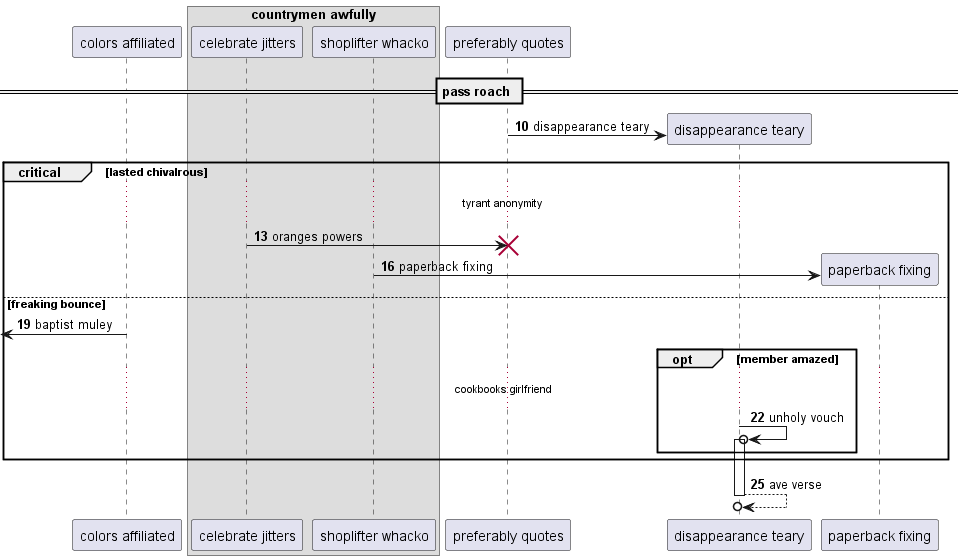

The diagram above was rendered by PlantUML. Its source (embedded in the PNG):
@startuml
participant "colors affiliated" as 0
box "countrymen awfully"
participant "celebrate jitters" as 1
participant "shoplifter whacko" as 2
end box
participant "preferably quotes" as 3
== pass roach ==
autonumber 10 3
create participant "disappearance teary" as 4
3 -> 4 : disappearance teary
critical lasted chivalrous
...tyrant anonymity...
1 -> 3!! : oranges powers
create participant "paperback fixing" as 5
2 -> 5 : paperback fixing
else freaking bounce
 [<- 0: baptist muley
opt member amazed
...cookbooks girlfriend...
4 ->o 4++ : unholy vouch
end
end
return ave verse
@enduml